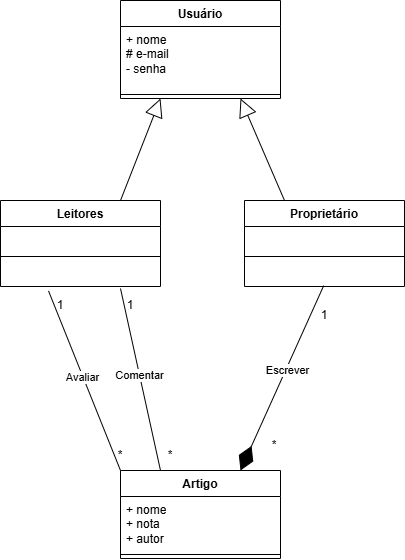

The diagram above was exported from draw.io. Its source (the exported page's mxGraphModel, read from the mxfile embedded in the PNG):
<mxGraphModel dx="1750" dy="870" grid="1" gridSize="10" guides="1" tooltips="1" connect="1" arrows="1" fold="1" page="1" pageScale="1" pageWidth="827" pageHeight="1169" math="0" shadow="0">
  <root>
    <mxCell id="0" />
    <mxCell id="1" parent="0" />
    <mxCell id="j7BLUx4B4S33N6V01bEo-4" value="Usuário" style="swimlane;fontStyle=1;align=center;verticalAlign=top;childLayout=stackLayout;horizontal=1;startSize=26;horizontalStack=0;resizeParent=1;resizeParentMax=0;resizeLast=0;collapsible=1;marginBottom=0;whiteSpace=wrap;html=1;" vertex="1" parent="1">
      <mxGeometry x="210" y="550" width="160" height="98" as="geometry" />
    </mxCell>
    <mxCell id="j7BLUx4B4S33N6V01bEo-5" value="+ nome&lt;div&gt;# e-mail&lt;/div&gt;&lt;div&gt;- senha&lt;/div&gt;" style="text;strokeColor=none;fillColor=none;align=left;verticalAlign=top;spacingLeft=4;spacingRight=4;overflow=hidden;rotatable=0;points=[[0,0.5],[1,0.5]];portConstraint=eastwest;whiteSpace=wrap;html=1;" vertex="1" parent="j7BLUx4B4S33N6V01bEo-4">
      <mxGeometry y="26" width="160" height="64" as="geometry" />
    </mxCell>
    <mxCell id="j7BLUx4B4S33N6V01bEo-6" value="" style="line;strokeWidth=1;fillColor=none;align=left;verticalAlign=middle;spacingTop=-1;spacingLeft=3;spacingRight=3;rotatable=0;labelPosition=right;points=[];portConstraint=eastwest;strokeColor=inherit;" vertex="1" parent="j7BLUx4B4S33N6V01bEo-4">
      <mxGeometry y="90" width="160" height="8" as="geometry" />
    </mxCell>
    <mxCell id="j7BLUx4B4S33N6V01bEo-8" value="Proprietário" style="swimlane;fontStyle=1;align=center;verticalAlign=top;childLayout=stackLayout;horizontal=1;startSize=26;horizontalStack=0;resizeParent=1;resizeParentMax=0;resizeLast=0;collapsible=1;marginBottom=0;whiteSpace=wrap;html=1;" vertex="1" parent="1">
      <mxGeometry x="334" y="750" width="160" height="86" as="geometry" />
    </mxCell>
    <mxCell id="j7BLUx4B4S33N6V01bEo-9" value="&amp;nbsp;" style="text;strokeColor=none;fillColor=none;align=left;verticalAlign=top;spacingLeft=4;spacingRight=4;overflow=hidden;rotatable=0;points=[[0,0.5],[1,0.5]];portConstraint=eastwest;whiteSpace=wrap;html=1;" vertex="1" parent="j7BLUx4B4S33N6V01bEo-8">
      <mxGeometry y="26" width="160" height="26" as="geometry" />
    </mxCell>
    <mxCell id="j7BLUx4B4S33N6V01bEo-10" value="" style="line;strokeWidth=1;fillColor=none;align=left;verticalAlign=middle;spacingTop=-1;spacingLeft=3;spacingRight=3;rotatable=0;labelPosition=right;points=[];portConstraint=eastwest;strokeColor=inherit;" vertex="1" parent="j7BLUx4B4S33N6V01bEo-8">
      <mxGeometry y="52" width="160" height="8" as="geometry" />
    </mxCell>
    <mxCell id="j7BLUx4B4S33N6V01bEo-11" value="&amp;nbsp;" style="text;strokeColor=none;fillColor=none;align=left;verticalAlign=top;spacingLeft=4;spacingRight=4;overflow=hidden;rotatable=0;points=[[0,0.5],[1,0.5]];portConstraint=eastwest;whiteSpace=wrap;html=1;" vertex="1" parent="j7BLUx4B4S33N6V01bEo-8">
      <mxGeometry y="60" width="160" height="26" as="geometry" />
    </mxCell>
    <mxCell id="j7BLUx4B4S33N6V01bEo-12" value="Leitores" style="swimlane;fontStyle=1;align=center;verticalAlign=top;childLayout=stackLayout;horizontal=1;startSize=26;horizontalStack=0;resizeParent=1;resizeParentMax=0;resizeLast=0;collapsible=1;marginBottom=0;whiteSpace=wrap;html=1;" vertex="1" parent="1">
      <mxGeometry x="90" y="750" width="160" height="86" as="geometry" />
    </mxCell>
    <mxCell id="j7BLUx4B4S33N6V01bEo-13" value="&amp;nbsp;" style="text;strokeColor=none;fillColor=none;align=left;verticalAlign=top;spacingLeft=4;spacingRight=4;overflow=hidden;rotatable=0;points=[[0,0.5],[1,0.5]];portConstraint=eastwest;whiteSpace=wrap;html=1;" vertex="1" parent="j7BLUx4B4S33N6V01bEo-12">
      <mxGeometry y="26" width="160" height="26" as="geometry" />
    </mxCell>
    <mxCell id="j7BLUx4B4S33N6V01bEo-14" value="" style="line;strokeWidth=1;fillColor=none;align=left;verticalAlign=middle;spacingTop=-1;spacingLeft=3;spacingRight=3;rotatable=0;labelPosition=right;points=[];portConstraint=eastwest;strokeColor=inherit;" vertex="1" parent="j7BLUx4B4S33N6V01bEo-12">
      <mxGeometry y="52" width="160" height="8" as="geometry" />
    </mxCell>
    <mxCell id="j7BLUx4B4S33N6V01bEo-15" value="&amp;nbsp;" style="text;strokeColor=none;fillColor=none;align=left;verticalAlign=top;spacingLeft=4;spacingRight=4;overflow=hidden;rotatable=0;points=[[0,0.5],[1,0.5]];portConstraint=eastwest;whiteSpace=wrap;html=1;" vertex="1" parent="j7BLUx4B4S33N6V01bEo-12">
      <mxGeometry y="60" width="160" height="26" as="geometry" />
    </mxCell>
    <mxCell id="j7BLUx4B4S33N6V01bEo-16" value="" style="endArrow=block;endSize=16;endFill=0;html=1;rounded=0;exitX=0.25;exitY=0;exitDx=0;exitDy=0;entryX=0.75;entryY=1;entryDx=0;entryDy=0;" edge="1" parent="1" source="j7BLUx4B4S33N6V01bEo-8" target="j7BLUx4B4S33N6V01bEo-4">
      <mxGeometry width="160" relative="1" as="geometry">
        <mxPoint x="260" y="750" as="sourcePoint" />
        <mxPoint x="420" y="670" as="targetPoint" />
      </mxGeometry>
    </mxCell>
    <mxCell id="j7BLUx4B4S33N6V01bEo-17" value="" style="endArrow=block;endSize=16;endFill=0;html=1;rounded=0;exitX=0.75;exitY=0;exitDx=0;exitDy=0;entryX=0.25;entryY=1;entryDx=0;entryDy=0;" edge="1" parent="1" source="j7BLUx4B4S33N6V01bEo-12" target="j7BLUx4B4S33N6V01bEo-4">
      <mxGeometry width="160" relative="1" as="geometry">
        <mxPoint x="170" y="770" as="sourcePoint" />
        <mxPoint x="370" y="661" as="targetPoint" />
      </mxGeometry>
    </mxCell>
    <mxCell id="j7BLUx4B4S33N6V01bEo-18" value="Artigo" style="swimlane;fontStyle=1;align=center;verticalAlign=top;childLayout=stackLayout;horizontal=1;startSize=26;horizontalStack=0;resizeParent=1;resizeParentMax=0;resizeLast=0;collapsible=1;marginBottom=0;whiteSpace=wrap;html=1;" vertex="1" parent="1">
      <mxGeometry x="210" y="1020" width="160" height="88" as="geometry" />
    </mxCell>
    <mxCell id="j7BLUx4B4S33N6V01bEo-19" value="+ nome&lt;div&gt;+ nota&lt;/div&gt;&lt;div&gt;+ autor&lt;/div&gt;" style="text;strokeColor=none;fillColor=none;align=left;verticalAlign=top;spacingLeft=4;spacingRight=4;overflow=hidden;rotatable=0;points=[[0,0.5],[1,0.5]];portConstraint=eastwest;whiteSpace=wrap;html=1;" vertex="1" parent="j7BLUx4B4S33N6V01bEo-18">
      <mxGeometry y="26" width="160" height="54" as="geometry" />
    </mxCell>
    <mxCell id="j7BLUx4B4S33N6V01bEo-20" value="" style="line;strokeWidth=1;fillColor=none;align=left;verticalAlign=middle;spacingTop=-1;spacingLeft=3;spacingRight=3;rotatable=0;labelPosition=right;points=[];portConstraint=eastwest;strokeColor=inherit;" vertex="1" parent="j7BLUx4B4S33N6V01bEo-18">
      <mxGeometry y="80" width="160" height="8" as="geometry" />
    </mxCell>
    <mxCell id="j7BLUx4B4S33N6V01bEo-22" value="" style="endArrow=diamondThin;endFill=1;endSize=24;html=1;rounded=0;exitX=0.495;exitY=0.968;exitDx=0;exitDy=0;entryX=0.75;entryY=0;entryDx=0;entryDy=0;exitPerimeter=0;" edge="1" parent="1" source="j7BLUx4B4S33N6V01bEo-11" target="j7BLUx4B4S33N6V01bEo-18">
      <mxGeometry width="160" relative="1" as="geometry">
        <mxPoint x="670" y="720" as="sourcePoint" />
        <mxPoint x="340" y="900" as="targetPoint" />
      </mxGeometry>
    </mxCell>
    <mxCell id="j7BLUx4B4S33N6V01bEo-24" value="Escrever" style="edgeLabel;html=1;align=center;verticalAlign=middle;resizable=0;points=[];" vertex="1" connectable="0" parent="j7BLUx4B4S33N6V01bEo-22">
      <mxGeometry x="-0.0883" y="1" relative="1" as="geometry">
        <mxPoint as="offset" />
      </mxGeometry>
    </mxCell>
    <mxCell id="j7BLUx4B4S33N6V01bEo-26" value="" style="endArrow=none;html=1;rounded=0;entryX=0.75;entryY=1.077;entryDx=0;entryDy=0;entryPerimeter=0;exitX=0.25;exitY=0;exitDx=0;exitDy=0;" edge="1" parent="1" source="j7BLUx4B4S33N6V01bEo-18" target="j7BLUx4B4S33N6V01bEo-15">
      <mxGeometry width="50" height="50" relative="1" as="geometry">
        <mxPoint x="10" y="950" as="sourcePoint" />
        <mxPoint x="60" y="900" as="targetPoint" />
      </mxGeometry>
    </mxCell>
    <mxCell id="j7BLUx4B4S33N6V01bEo-27" value="Comentar" style="edgeLabel;html=1;align=center;verticalAlign=middle;resizable=0;points=[];" vertex="1" connectable="0" parent="j7BLUx4B4S33N6V01bEo-26">
      <mxGeometry x="0.0538" y="1" relative="1" as="geometry">
        <mxPoint as="offset" />
      </mxGeometry>
    </mxCell>
    <mxCell id="j7BLUx4B4S33N6V01bEo-28" value="" style="endArrow=none;html=1;rounded=0;entryX=0.3;entryY=1.169;entryDx=0;entryDy=0;entryPerimeter=0;exitX=0;exitY=0;exitDx=0;exitDy=0;" edge="1" parent="1" source="j7BLUx4B4S33N6V01bEo-18" target="j7BLUx4B4S33N6V01bEo-15">
      <mxGeometry width="50" height="50" relative="1" as="geometry">
        <mxPoint x="260" y="1030" as="sourcePoint" />
        <mxPoint x="220" y="848" as="targetPoint" />
      </mxGeometry>
    </mxCell>
    <mxCell id="j7BLUx4B4S33N6V01bEo-29" value="Avaliar" style="edgeLabel;html=1;align=center;verticalAlign=middle;resizable=0;points=[];" vertex="1" connectable="0" parent="j7BLUx4B4S33N6V01bEo-28">
      <mxGeometry x="0.0538" y="1" relative="1" as="geometry">
        <mxPoint as="offset" />
      </mxGeometry>
    </mxCell>
    <mxCell id="j7BLUx4B4S33N6V01bEo-31" value="1" style="text;strokeColor=none;align=center;fillColor=none;html=1;verticalAlign=middle;whiteSpace=wrap;rounded=0;" vertex="1" parent="1">
      <mxGeometry x="384" y="850" width="60" height="30" as="geometry" />
    </mxCell>
    <mxCell id="j7BLUx4B4S33N6V01bEo-32" value="*" style="text;strokeColor=none;align=center;fillColor=none;html=1;verticalAlign=middle;whiteSpace=wrap;rounded=0;" vertex="1" parent="1">
      <mxGeometry x="334" y="980" width="60" height="30" as="geometry" />
    </mxCell>
    <mxCell id="j7BLUx4B4S33N6V01bEo-33" value="1" style="text;strokeColor=none;align=center;fillColor=none;html=1;verticalAlign=middle;whiteSpace=wrap;rounded=0;" vertex="1" parent="1">
      <mxGeometry x="190" y="840" width="60" height="30" as="geometry" />
    </mxCell>
    <mxCell id="j7BLUx4B4S33N6V01bEo-34" value="*" style="text;strokeColor=none;align=center;fillColor=none;html=1;verticalAlign=middle;whiteSpace=wrap;rounded=0;" vertex="1" parent="1">
      <mxGeometry x="230" y="990" width="60" height="30" as="geometry" />
    </mxCell>
    <mxCell id="j7BLUx4B4S33N6V01bEo-35" value="1" style="text;strokeColor=none;align=center;fillColor=none;html=1;verticalAlign=middle;whiteSpace=wrap;rounded=0;" vertex="1" parent="1">
      <mxGeometry x="120" y="840" width="60" height="30" as="geometry" />
    </mxCell>
    <mxCell id="j7BLUx4B4S33N6V01bEo-36" value="*" style="text;strokeColor=none;align=center;fillColor=none;html=1;verticalAlign=middle;whiteSpace=wrap;rounded=0;" vertex="1" parent="1">
      <mxGeometry x="180" y="990" width="60" height="30" as="geometry" />
    </mxCell>
  </root>
</mxGraphModel>